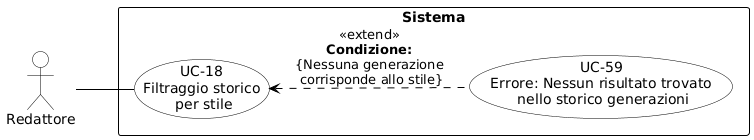

The diagram above was rendered by PlantUML. Its source (embedded in the PNG):
@startuml
skinparam shadowing false
skinparam defaultFontName Arial
left to right direction
skinparam nodesep 15
skinparam ranksep 50

skinparam usecase {
    BackgroundColor white
    BorderColor black
    ArrowColor black
}
skinparam actor {
    BackgroundColor white
    BorderColor black
}
skinparam rectangle {
    BorderColor black
    FontStyle bold
}

actor "Redattore" as redattore

rectangle "Sistema" {
    usecase "UC-18\nFiltraggio storico\n per stile" as UC18
    usecase "UC-59\nErrore: Nessun risultato trovato\n nello storico generazioni" as UC59

    UC59 .up.> UC18 : «extend»\n<b>Condizione:</b>\n{Nessuna generazione\n corrisponde allo stile}
}

redattore -- UC18
@enduml